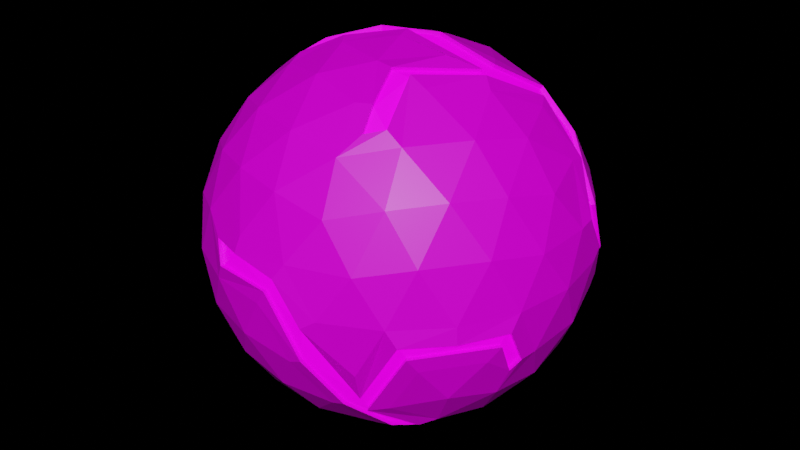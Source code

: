 # Source: galaxy.blend  (saved by Blender 2.82.7; exported with 4.5.12 LTS)
import bpy
from mathutils import Matrix  # noqa: F401  (used for matrix-valued properties, if any)

bpy.ops.wm.read_factory_settings(use_empty=True)
scene = bpy.context.scene
scene.name = 'Scene'

# ---- collections
col_collection = bpy.data.collections.new('Collection'); scene.collection.children.link(col_collection)

# ---- images (referenced by path relative to the original .blend; pixels are not part of the script)
import os
ASSET_DIR = os.environ.get("B2B_ASSET_DIR", "")  # directory of the original .blend (textures are referenced by path, not embedded)
HERE = os.path.dirname(os.path.abspath(__file__))  # packed textures are extracted next to this script under _unpacked/

def load_image(name, relpath, width, height, colorspace="sRGB"):
    """Load a texture the original file referenced (path relative to the .blend, or extracted next to this script)."""
    p = next((c for c in (os.path.join(HERE, relpath), os.path.join(ASSET_DIR, relpath)) if relpath and os.path.exists(c)), "")
    if p:
        img = bpy.data.images.load(p, check_existing=True)
        img.name = name
    else:  # same state as the original file: an image datablock whose file is absent (Cycles renders it pink)
        img = bpy.data.images.new(name, width, height)
        img.source = "FILE"
        img.filepath = "//" + (relpath or name)
    img.colorspace_settings.name = colorspace
    return img
img_imphenziapalette01_png = load_image('ImphenziaPalette01.png', 'textures/ImphenziaPalette01.png', 1024, 1024, 'sRGB')

# ---- materials (node trees are filled in below, after node groups)
mat_material = bpy.data.materials.new('Material')
mat_material.alpha_threshold = 0.0
mat_material.use_transparent_shadow = False
mat_material.line_color = (0.0, 0.0, 0.0, 1.0)
mat_materialglow = bpy.data.materials.new('MaterialGlow')
mat_materialglow.alpha_threshold = 0.0
mat_materialglow.use_transparent_shadow = False
mat_materialglow.line_color = (0.0, 0.0, 0.0, 1.0)

# ---- material node trees
mat_material.use_nodes = True; mat_material.node_tree.nodes.clear()
_N = mat_material.node_tree.nodes; _L = mat_material.node_tree.links
n0 = _N.new('ShaderNodeOutputMaterial'); n0.name = 'Material Output'; n0.location = (300, 300)
n1 = _N.new('ShaderNodeTexImage'); n1.name = 'Image Texture'; n1.location = (-287, 40)
n1.image = img_imphenziapalette01_png
n1.interpolation = 'Closest'
n2 = _N.new('ShaderNodeBsdfPrincipled'); n2.name = 'Principled BSDF'; n2.location = (10, 300)
n2.distribution = 'GGX'
n2.subsurface_method = 'BURLEY'
n2.inputs[2].default_value = 0.4
n2.inputs[3].default_value = 1.45
n2.inputs[27].default_value = (0.0, 0.0, 0.0, 1.0)
n2.inputs[28].default_value = 1.0
_L.new(n2.outputs[0], n0.inputs[0])
_L.new(n1.outputs[0], n2.inputs[0])
n0.is_active_output = True
mat_materialglow.use_nodes = True; mat_materialglow.node_tree.nodes.clear()
_N = mat_materialglow.node_tree.nodes; _L = mat_materialglow.node_tree.links
n0 = _N.new('ShaderNodeOutputMaterial'); n0.name = 'Material Output'; n0.location = (300, 300)
n1 = _N.new('ShaderNodeTexImage'); n1.name = 'Image Texture'; n1.location = (-287, 40)
n1.image = img_imphenziapalette01_png
n1.interpolation = 'Closest'
n2 = _N.new('ShaderNodeBsdfPrincipled'); n2.name = 'Principled BSDF'; n2.location = (10, 300)
n2.distribution = 'GGX'
n2.subsurface_method = 'BURLEY'
n2.inputs[2].default_value = 0.4
n2.inputs[3].default_value = 1.45
n2.inputs[28].default_value = 1.0
_L.new(n2.outputs[0], n0.inputs[0])
_L.new(n1.outputs[0], n2.inputs[0])
_L.new(n1.outputs[0], n2.inputs[27])
n0.is_active_output = True

# ---- world
world_world = bpy.data.worlds.new('World'); scene.world = world_world
world_world.use_nodes = True; world_world.node_tree.nodes.clear()
_N = world_world.node_tree.nodes; _L = world_world.node_tree.links
n0 = _N.new('ShaderNodeOutputWorld'); n0.name = 'World Output'; n0.location = (300, 300)
n1 = _N.new('ShaderNodeBackground'); n1.name = 'Background'; n1.location = (10, 300)
n1.inputs[0].default_value = (0.0, 0.0, 0.0, 1.0)
_L.new(n1.outputs[0], n0.inputs[0])
n0.is_active_output = True
world_world.color = (0.05088, 0.05088, 0.05088)
world_world.use_sun_shadow = False
world_world.sun_shadow_jitter_overblur = 0.0

# ---- meshes
me_icosphere = bpy.data.meshes.new('Icosphere')
me_icosphere.from_pydata([(-0.07218, 0.05244, -1.007), (0.7236, -0.5257, -0.4472), (-0.2764, -0.8506, -0.4472), (-0.8944, 0.0, -0.4472), (-0.2764, 0.8506, -0.4472), (0.7236, 0.5911, -0.385), (0.2764, -0.8506, 0.4472), (-0.7236, -0.5257, 0.4472), (-0.7236, 0.5257, 0.4472), (0.2764, 0.8506, 0.4472), (0.8944, 0.0, 0.4472), (-0.02757, 0.08485, 1.007), (-0.201, -0.3427, -0.9194), (0.4748, -0.4504, -0.7583), (0.2629, -0.809, -0.5257), (0.8506, 0.0, -0.5257), (0.4253, 0.309, -0.8507), (-0.5257, 0.0, -0.8507), (-0.7325, -0.3427, -0.591), (-0.1625, 0.5, -0.8507), (-0.7475, 0.5431, -0.3802), (0.2629, 0.809, -0.5257), (0.9426, -0.3621, -0.08595), (0.9359, 0.3804, 0.04486), (0.0, -1.0, 0.0), (0.5878, -0.809, 0.0), (-0.9802, -0.1733, 0.08533), (-0.5878, -0.809, 0.0), (-0.5878, 0.809, 0.0), (-0.9256, 0.4039, -0.004335), (0.5878, 0.809, 0.0), (0.0002102, 1.009, 0.08547), (0.6882, -0.5, 0.5257), (-0.2629, -0.809, 0.5257), (-0.9, 0.04788, 0.4555), (-0.3237, 0.8412, 0.4555), (0.7183, 0.4319, 0.5686), (0.2448, -0.4775, 0.8572), (0.4686, 0.04475, 0.8968), (-0.4449, -0.2173, 0.8801), (-0.4253, 0.309, 0.8507), (0.1625, 0.5, 0.8507), (-0.1662, -0.2355, -0.9693), (0.5266, -0.4888, -0.7124), (-0.007027, -0.8627, -0.5057), (0.8951, -0.2892, -0.3423), (0.5729, 0.3108, -0.7604), (-0.2733, 0.0, -0.9619), (-0.7751, -0.2761, -0.5888), (-0.08444, 0.2599, -0.9619), (-0.5014, 0.702, -0.5057), (0.657, 0.6407, -0.4018), (0.9205, -0.3964, -0.1497), (0.9482, 0.2565, 0.2427), (-0.1437, -0.9619, -0.2325), (0.4492, -0.8627, 0.2325), (-0.9593, -0.1606, -0.2325), (-0.6816, -0.6938, 0.2325), (-0.4492, 0.8627, -0.2325), (-0.8705, 0.4339, 0.2325), (0.6816, 0.6938, -0.2325), (0.09808, 0.9938, 0.1587), (0.5014, -0.702, 0.5057), (-0.5128, -0.6938, 0.5057), (-0.8693, 0.2753, 0.437), (0.007027, 0.8627, 0.5057), (0.8191, 0.3441, 0.4866), (0.2808, -0.5882, 0.7604), (0.4204, 0.08096, 0.9052), (-0.5972, -0.4339, 0.6746), (-0.5972, 0.4339, 0.6746), (0.2281, 0.702, 0.6746), (-0.2281, -0.702, -0.6746), (0.2211, -0.1606, -0.9619), (0.5128, -0.6938, -0.5057), (0.8183, 0.2733, -0.5057), (0.2211, 0.1606, -0.9619), (-0.7382, 0.0, -0.6746), (-0.5014, -0.702, -0.5057), (-0.2281, 0.702, -0.6746), (-0.8226, 0.2599, -0.5057), (-0.007027, 0.8627, -0.5057), (0.9593, -0.1606, 0.2325), (0.8547, 0.5062, -0.1894), (0.1437, -0.9619, 0.2325), (0.6816, -0.6938, -0.2325), (-0.8705, -0.4339, 0.2325), (-0.4492, -0.8627, -0.2325), (-0.7087, 0.6511, 0.3085), (-0.9593, 0.1606, -0.2325), (0.4492, 0.8627, 0.2325), (-0.1437, 0.9619, -0.2325), (0.8226, -0.2599, 0.5057), (0.007027, -0.8627, 0.5057), (-0.8183, -0.2733, 0.5057), (-0.5305, 0.7417, 0.437), (0.5014, 0.702, 0.5057), (0.18, -0.2761, 0.9566), (0.7382, 0.0, 0.6746), (-0.2729, -0.09282, 0.9693), (-0.1878, 0.08629, 0.9918), (0.1012, 0.1802, 0.9918), (0.4195, 0.1814, 0.9004), (0.6382, 0.2629, 0.7236), (0.515, 0.4554, 0.7399), (-0.1382, 0.4253, 0.8944), (-0.05279, 0.6882, 0.7236), (-0.3618, 0.5878, 0.7236), (-0.4472, 0.0, 0.8944), (-0.6708, 0.1625, 0.7236), (-0.5338, -0.1619, 0.8287), (-0.1382, -0.4253, 0.8944), (-0.3618, -0.5878, 0.7236), (-0.05279, -0.6882, 0.7236), (0.2748, -0.2593, 0.9393), (0.364, -0.5254, 0.7826), (0.6382, -0.2629, 0.7236), (0.9125, 0.3415, 0.2754), (0.858, 0.5344, -0.04593), (0.6708, 0.6882, 0.2764), (-0.1957, 0.9705, 0.2025), (-0.2639, 0.9711, 0.08582), (-0.3995, 0.8527, 0.3643), (-0.9472, 0.1625, 0.2764), (-1.005, -0.04913, 0.08582), (-0.9783, -0.09114, 0.2404), (-0.3181, -0.9255, 0.1966), (-0.2639, -0.9711, 0.08582), (-0.1382, -0.9511, 0.2764), (0.6708, -0.6882, 0.2764), (0.8175, -0.594, -0.08555), (0.8618, -0.4253, 0.2764), (0.1494, 0.9867, 0.08554), (0.4472, 0.8506, -0.2764), (0.1382, 0.9511, -0.2764), (-0.809, 0.5878, 0.0), (-0.7443, 0.622, -0.2812), (-0.845, 0.5013, -0.2404), (-0.809, -0.5878, 0.0), (-0.8618, -0.4253, -0.2764), (-0.6708, -0.6882, -0.2764), (0.2429, -0.981, -0.04589), (0.2156, -0.9585, -0.2404), (0.4472, -0.8506, -0.2764), (1.0, 0.0, 0.0), (0.9376, -0.2592, -0.2783), (0.9472, 0.1625, -0.2764), (0.3618, 0.5878, -0.7236), (0.1584, 0.3414, -0.9392), (0.05279, 0.6882, -0.7236), (-0.4472, 0.5257, -0.7236), (-0.3618, 0.2629, -0.8944), (-0.6382, 0.2629, -0.7236), (-0.7068, -0.2207, -0.693), (-0.2758, -0.2561, -0.9392), (-0.4472, -0.5257, -0.7236), (0.6708, 0.1625, -0.7236), (0.6708, -0.1625, -0.7236), (0.4529, 0.1018, -0.8975), (0.05279, -0.6882, -0.7236), (0.1382, -0.4253, -0.8944), (0.4421, -0.594, -0.693), (-0.08444, -0.2599, -0.9619), (0.0, 0.0, -1.0), (0.5128, 0.6938, -0.5057), (0.7236, 0.5257, -0.4472), (-0.8183, 0.2733, 0.5057), (-0.7608, 0.5527, 0.3704), (0.2733, 0.0, 0.9619), (0.0, 0.0, 1.0), (0.8705, 0.4339, -0.2325), (0.9511, 0.309, 0.0), (-0.5128, 0.6938, 0.5057), (-0.2629, 0.809, 0.5257), (0.08444, -0.2599, 0.9619), (0.1625, -0.5, 0.8507), (-0.2211, -0.1606, 0.9619), (-0.4253, -0.309, 0.8507), (0.4472, 0.5257, 0.7236), (0.6882, 0.5, 0.5257), (0.3618, -0.2629, 0.8944), (0.5257, 0.0, 0.8507), (0.8618, 0.4253, 0.2764), (-0.1382, 0.9511, 0.2764), (-1.0, 0.0, 0.0), (-0.9511, -0.309, 0.0), (-0.9472, -0.1625, 0.2764), (-0.309, -0.9511, 0.0), (0.05209, -1.005, 0.08428), (0.809, -0.5878, 0.0), (0.9511, -0.309, 0.0), (0.309, 0.9511, 0.0), (0.0, 1.0, 0.0), (-0.6708, 0.6882, -0.2764), (-0.6882, 0.5, -0.5257), (-0.8618, 0.4253, -0.2764), (0.1382, -0.9511, -0.2764), (0.3418, -0.8163, -0.4925), (-0.6382, -0.2629, -0.7236), (-0.6882, -0.5, -0.5257), (-0.3618, -0.2629, -0.8944), (-0.1625, -0.5, -0.8507), (0.3618, -0.5878, -0.7236), (0.4253, -0.309, -0.8507), (0.5972, -0.4339, -0.6746), (0.4454, 0.219, -0.8816), (0.5972, 0.4339, -0.6746), (-0.5698, 0.08461, -0.8317), (-0.1549, 0.08205, -0.9864), (-0.8226, -0.2599, -0.5057), (0.9593, 0.1606, 0.2325), (-0.9511, 0.309, 0.0), (-0.7911, 0.5442, 0.2859), (-0.8506, 0.0, 0.5257), (0.2281, -0.702, 0.6746), (0.2172, 0.2619, -0.9505), (0.5926, 0.3448, 0.7424), (-0.6708, -0.1625, 0.7236), (-0.309, 0.9511, 0.0), (0.6357, -0.7845, -0.08595), (0.4275, -0.7988, -0.4325), (0.9472, -0.1625, -0.2764), (0.1382, 0.4253, -0.8944), (0.4297, -0.753, -0.5247), (0.4472, 0.0, -0.8944), (0.6033, 0.2111, -0.7826), (-0.694, -0.04077, -0.7368), (-0.6122, 0.1838, -0.7826), (-0.3739, 0.1826, -0.9223), (0.6614, -0.753, -0.1497), (0.309, -0.9511, 0.0), (0.09808, -0.9938, 0.1587), (-0.8716, 0.5098, 0.003721), (-0.6816, 0.6938, 0.2325), (0.1437, 0.9619, 0.2325), (-0.1497, -0.981, 0.1968), (-0.4472, -0.8506, 0.2764), (-0.9345, 0.1165, 0.3643), (-0.4472, 0.8506, 0.2764), (0.809, 0.5878, 0.0), (0.8226, 0.2599, 0.5057), (0.4472, -0.5257, 0.7236), (-0.4098, -0.07199, 0.9223), (-0.2211, 0.1606, 0.9619), (0.08444, 0.2599, 0.9619), (0.3618, 0.2629, 0.8944), (0.7349, 0.6406, -0.2755), (0.8705, -0.4339, -0.2325), (0.8183, -0.2733, -0.5057), (-0.05792, 0.1783, -0.9931), (-0.1521, 0.08054, -0.9682), (-0.07085, 0.05148, -0.9882), (-0.05685, 0.175, -0.9748), (-0.7765, 0.5342, 0.2806), (-0.7468, 0.5426, 0.3636), (0.7214, 0.6288, -0.2705), (0.7103, 0.5803, -0.378), (0.4218, -0.7391, -0.515), (0.3355, -0.8013, -0.4834), (0.2132, 0.2571, -0.933), (0.4372, 0.215, -0.8654), (-0.6813, -0.04002, -0.7232), (-0.5593, 0.08306, -0.8164), (0.09627, -0.9755, 0.1558), (0.05113, -0.9865, 0.08273), (0.6493, -0.7391, -0.1469), (0.624, -0.7701, -0.08437), (0.5817, 0.3385, 0.7288), (0.7051, 0.4239, 0.5582), (-0.4023, -0.07066, 0.9054), (-0.4367, -0.2133, 0.8639), (-0.9173, 0.1143, 0.3576), (-0.8835, 0.047, 0.4471), (-0.1469, -0.963, 0.1932), (-0.8555, 0.5004, 0.003653), (-0.9085, 0.3964, -0.004255), (0.4196, -0.7841, -0.4245), (-0.367, 0.1793, -0.9054), (-0.6009, 0.1805, -0.7682), (0.5922, 0.2072, -0.7682), (0.9252, -0.3555, -0.08437), (0.9036, -0.3891, -0.1469), (0.0002063, 0.9906, 0.0839), (0.09627, 0.9755, 0.1558), (0.804, 0.3378, 0.4777), (0.46, 0.04393, 0.8803), (0.4127, 0.07947, 0.8885), (-0.6957, 0.6391, 0.3028), (-0.02706, 0.08329, 0.9882), (-0.1844, 0.08471, 0.9735), (0.09938, 0.1769, 0.9735), (0.4118, 0.178, 0.8838), (0.2403, -0.4687, 0.8414), (0.2697, -0.2546, 0.922), (0.3573, -0.5157, 0.7682), (0.9187, 0.3734, 0.04403), (0.8957, 0.3352, 0.2703), (0.8422, 0.5246, -0.04509), (-0.1921, 0.9527, 0.1988), (-0.3177, 0.8257, 0.4471), (-0.3922, 0.8371, 0.3576), (0.2385, -0.963, -0.04505), (0.4445, 0.09992, -0.881), (0.434, -0.583, -0.6802), (0.5169, -0.4798, -0.6993), (-0.6938, -0.2166, -0.6802), (-0.7609, -0.271, -0.578), (0.2117, -0.9409, -0.236), (-0.8295, 0.4921, -0.236), (-0.7307, 0.6106, -0.2761), (-0.259, -0.9533, 0.08425), (-0.9603, -0.08946, 0.236), (-0.9866, -0.04823, 0.08425), (-0.8534, 0.2703, 0.429), (-0.5208, 0.7281, 0.429), (-0.259, 0.9533, 0.08425), (0.9307, 0.2518, 0.2383), (0.1767, -0.271, 0.939), (-0.2679, -0.09111, 0.9514), (0.5055, 0.447, 0.7263), (0.8389, 0.4969, -0.1859), (0.8025, -0.5831, -0.08398), (0.9203, -0.2544, -0.2732), (0.1555, 0.3351, -0.9219), (-0.1632, -0.2312, -0.9514), (-0.2707, -0.2514, -0.9219), (0.6449, 0.6289, -0.3944), (-0.9622, -0.1701, 0.08376), (0.1466, 0.9686, 0.08397), (-0.7337, 0.5331, -0.3732), (-0.719, -0.3364, -0.5801), (-0.1973, -0.3364, -0.9025), (0.466, -0.4421, -0.7443), (0.5624, 0.3051, -0.7465), (0.2757, -0.5774, 0.7465), (-0.524, -0.1589, 0.8134), (-0.3123, -0.9084, 0.193), (0.8786, -0.2839, -0.336)], [], [(163, 73, 162), (1, 204, 248), (29, 212, 253, 275), (223, 229, 265, 257), (229, 52, 281, 265), (1, 248, 247), (2, 44, 54), (3, 209, 56), (4, 50, 58), (64, 167, 254, 313), (1, 247, 85), (2, 54, 87), (3, 56, 89), (4, 58, 91), (53, 23, 295, 316), (6, 62, 214), (7, 63, 69), (8, 166, 70), (9, 65, 71), (10, 240, 98), (227, 228, 277, 278), (246, 118, 297, 255), (179, 96, 178), (41, 105, 244), (41, 106, 105), (173, 172, 107), (40, 108, 243), (40, 109, 108), (213, 94, 217), (177, 111, 176), (177, 112, 111), (33, 93, 113), (5, 51, 326, 256), (18, 48, 306, 330), (32, 92, 116), (226, 227, 278, 261), (67, 115, 294, 334), (30, 90, 119), (0, 42, 324, 251), (208, 207, 262, 250), (28, 233, 238), (211, 123, 59), (211, 184, 123), (185, 86, 186), (27, 236, 57), (27, 187, 236), (48, 226, 261, 306), (25, 129, 55), (25, 189, 129), (190, 82, 131), (30, 191, 90), (30, 133, 191), (21, 81, 134), (28, 135, 233), (28, 193, 135), (194, 80, 195), (185, 138, 86), (185, 139, 138), (199, 78, 140), (216, 66, 284, 267), (205, 46, 333, 260), (46, 225, 279, 333), (190, 144, 82), (190, 221, 144), (15, 75, 146), (16, 147, 206), (16, 222, 147), (19, 79, 149), (19, 150, 79), (19, 151, 150), (102, 101, 290, 291), (13, 43, 304, 332), (17, 200, 198), (201, 72, 155), (15, 156, 75), (15, 157, 156), (203, 73, 224), (201, 159, 72), (201, 160, 159), (225, 158, 302, 279), (104, 102, 291, 319), (42, 12, 331, 324), (204, 1, 74), (159, 202, 14), (159, 160, 202), (160, 203, 202), (72, 44, 2), (72, 159, 44), (159, 14, 44), (158, 215, 259, 302), (224, 73, 76), (73, 163, 76), (101, 100, 289, 290), (156, 157, 224), (157, 203, 224), (75, 206, 165), (75, 156, 206), (161, 13, 332, 303), (155, 78, 199), (155, 72, 78), (72, 2, 78), (198, 155, 199), (198, 200, 155), (200, 201, 155), (77, 209, 3), (43, 223, 257, 304), (100, 242, 269, 289), (152, 80, 194), (152, 77, 80), (77, 3, 80), (150, 152, 194), (150, 151, 152), (12, 154, 325, 331), (79, 50, 4), (79, 150, 50), (150, 194, 50), (149, 81, 21), (149, 79, 81), (79, 4, 81), (147, 149, 21), (147, 222, 149), (222, 19, 149), (206, 164, 165), (206, 147, 164), (147, 21, 164), (146, 170, 171), (146, 75, 170), (75, 165, 170), (144, 146, 171), (144, 221, 146), (221, 15, 146), (82, 210, 10), (82, 144, 210), (144, 171, 210), (197, 161, 303, 258), (242, 110, 335, 269), (74, 1, 85), (230, 143, 25), (153, 18, 330, 305), (207, 153, 305, 262), (84, 55, 6), (84, 230, 55), (230, 25, 55), (140, 87, 27), (140, 78, 87), (78, 2, 87), (138, 140, 27), (138, 139, 140), (139, 199, 140), (86, 57, 7), (86, 138, 57), (138, 27, 57), (195, 89, 211), (195, 80, 89), (80, 3, 89), (68, 97, 317, 286), (142, 197, 258, 307), (148, 205, 260, 323), (115, 114, 293, 294), (20, 137, 308, 329), (145, 22, 280, 322), (134, 91, 192), (134, 81, 91), (81, 4, 91), (191, 134, 192), (191, 133, 134), (133, 21, 134), (90, 234, 9), (90, 191, 234), (66, 53, 316, 284), (131, 92, 32), (131, 82, 92), (82, 10, 92), (129, 131, 32), (129, 189, 131), (189, 190, 131), (55, 62, 6), (55, 129, 62), (129, 32, 62), (128, 93, 33), (128, 84, 93), (84, 6, 93), (236, 128, 33), (136, 20, 329, 309), (219, 220, 276, 266), (57, 63, 7), (57, 236, 63), (236, 33, 63), (186, 94, 213), (186, 86, 94), (86, 7, 94), (118, 117, 296, 297), (132, 31, 282, 328), (188, 142, 307, 264), (120, 61, 283, 298), (22, 130, 321, 280), (137, 29, 275, 308), (121, 122, 300, 315), (127, 188, 264, 310), (130, 219, 266, 321), (122, 88, 287, 300), (26, 125, 311, 327), (218, 28, 238), (234, 65, 9), (234, 183, 65), (183, 173, 65), (119, 96, 179), (119, 90, 96), (90, 9, 96), (182, 119, 179), (182, 239, 119), (239, 30, 119), (210, 240, 10), (125, 34, 272, 311), (212, 237, 271, 253), (116, 98, 181), (116, 92, 98), (92, 10, 98), (180, 116, 181), (180, 241, 116), (241, 32, 116), (174, 168, 169), (124, 26, 327, 312), (31, 121, 315, 282), (113, 214, 175), (113, 93, 214), (93, 6, 214), (111, 113, 175), (111, 112, 113), (112, 33, 113), (176, 174, 169), (176, 111, 174), (111, 175, 174), (217, 69, 177), (217, 94, 69), (94, 7, 69), (237, 124, 312, 271), (108, 109, 217), (109, 213, 217), (35, 120, 298, 299), (110, 39, 270, 335), (126, 127, 310, 336), (107, 70, 40), (107, 172, 70), (172, 8, 70), (105, 107, 40), (105, 106, 107), (106, 173, 107), (117, 36, 268, 296), (244, 105, 243), (105, 40, 243), (178, 71, 41), (178, 96, 71), (96, 9, 71), (245, 178, 41), (38, 216, 267, 285), (235, 126, 336, 273), (114, 38, 285, 293), (99, 11, 288, 318), (245, 41, 244), (98, 103, 181), (98, 240, 103), (231, 235, 273, 263), (71, 106, 41), (71, 65, 106), (65, 173, 106), (70, 109, 40), (70, 166, 109), (166, 213, 109), (69, 112, 177), (69, 63, 112), (63, 33, 112), (154, 208, 250, 325), (214, 62, 241), (62, 32, 241), (36, 104, 319, 268), (167, 95, 314, 254), (60, 30, 239), (91, 218, 192), (91, 58, 218), (58, 28, 218), (89, 184, 211), (89, 56, 184), (56, 185, 184), (87, 187, 27), (87, 54, 187), (54, 24, 187), (61, 132, 328, 283), (228, 249, 252, 277), (39, 99, 318, 270), (60, 133, 30), (60, 164, 133), (164, 21, 133), (58, 193, 28), (58, 50, 193), (50, 194, 193), (56, 139, 185), (56, 209, 139), (209, 199, 139), (54, 196, 24), (54, 44, 196), (44, 14, 196), (83, 5, 256, 320), (88, 232, 274, 287), (248, 15, 221), (249, 148, 323, 252), (97, 37, 292, 317), (49, 19, 222), (49, 151, 19), (215, 0, 251, 259), (232, 136, 309, 274), (47, 200, 17), (45, 145, 322, 337), (95, 35, 299, 314), (248, 157, 15), (248, 204, 157), (204, 203, 157), (162, 160, 201), (162, 73, 160), (73, 203, 160), (42, 0, 163, 162), (51, 5, 165, 164), (167, 64, 166, 8), (68, 11, 169, 168), (83, 23, 171, 170), (35, 95, 172, 173), (37, 97, 174, 175), (99, 39, 177, 176), (104, 36, 179, 178), (38, 114, 180, 181), (36, 117, 182, 179), (120, 35, 173, 183), (26, 124, 184, 185), (125, 26, 185, 186), (188, 127, 187, 24), (130, 22, 190, 189), (31, 132, 191, 192), (20, 136, 193, 194), (137, 20, 194, 195), (197, 142, 196, 14), (18, 153, 198, 199), (154, 12, 201, 200), (13, 161, 202, 203), (12, 42, 162, 201), (43, 13, 203, 204), (46, 205, 16, 206), (207, 208, 47, 17), (48, 18, 199, 209), (23, 53, 210, 171), (212, 29, 211, 59), (64, 34, 213, 166), (67, 37, 175, 214), (0, 215, 76, 163), (5, 83, 170, 165), (95, 167, 8, 172), (11, 99, 176, 169), (216, 38, 181, 103), (39, 110, 217, 177), (121, 31, 192, 218), (34, 125, 186, 213), (219, 130, 189, 25), (29, 137, 195, 211), (142, 188, 24, 196), (220, 219, 25, 143), (22, 145, 221, 190), (205, 148, 222, 16), (153, 207, 17, 198), (161, 197, 14, 202), (223, 43, 204, 74), (215, 158, 224, 76), (158, 225, 156, 224), (225, 46, 206, 156), (226, 48, 209, 77), (227, 226, 77, 152), (228, 227, 152, 151), (229, 223, 74, 85), (141, 220, 143, 230), (231, 141, 230, 84), (136, 232, 135, 193), (232, 88, 233, 135), (132, 61, 234, 191), (235, 231, 84, 128), (126, 235, 128, 236), (127, 126, 236, 187), (124, 237, 123, 184), (237, 212, 59, 123), (88, 122, 238, 233), (122, 121, 218, 238), (61, 120, 183, 234), (117, 118, 239, 182), (53, 66, 240, 210), (114, 115, 241, 180), (97, 68, 168, 174), (110, 242, 108, 217), (242, 100, 243, 108), (100, 101, 244, 243), (102, 104, 178, 245), (101, 102, 245, 244), (66, 216, 103, 240), (115, 67, 214, 241), (118, 246, 60, 239), (52, 229, 85, 247), (246, 51, 164, 60), (45, 52, 247, 248), (145, 45, 248, 221), (148, 249, 49, 222), (249, 228, 151, 49), (208, 154, 200, 47), (251, 324, 250), (251, 250, 252), (251, 252, 259), (256, 326, 255), (256, 255, 320), (285, 291, 286), (285, 267, 291), (292, 293, 317), (292, 294, 293), (295, 296, 316), (295, 297, 296), (282, 298, 283), (282, 315, 298), (264, 263, 273), (264, 301, 263), (264, 307, 301), (258, 257, 276), (262, 261, 278), (262, 305, 261), (332, 304, 303), (303, 257, 258), (303, 304, 257), (302, 259, 260), (279, 302, 260), (279, 260, 333), (261, 305, 306), (305, 330, 306), (277, 262, 278), (276, 265, 266), (276, 257, 265), (301, 307, 276), (307, 258, 276), (274, 308, 275), (274, 309, 308), (309, 329, 308), (287, 253, 254), (287, 274, 253), (274, 275, 253), (328, 282, 283), (336, 310, 273), (310, 264, 273), (271, 311, 272), (271, 312, 311), (312, 327, 311), (253, 313, 254), (253, 271, 313), (271, 272, 313), (300, 314, 299), (300, 287, 314), (287, 254, 314), (298, 300, 299), (298, 315, 300), (316, 296, 284), (296, 268, 284), (317, 293, 286), (293, 285, 286), (269, 335, 270), (289, 318, 288), (289, 269, 318), (269, 270, 318), (290, 289, 288), (291, 267, 319), (267, 268, 319), (286, 290, 288), (286, 291, 290), (284, 268, 267), (334, 294, 292), (320, 297, 295), (320, 255, 297), (265, 321, 266), (265, 281, 321), (281, 280, 321), (281, 322, 280), (281, 337, 322), (259, 323, 260), (259, 252, 323), (252, 250, 277), (250, 262, 277), (250, 324, 325), (324, 331, 325), (11, 68, 286, 288), (51, 246, 255, 326), (220, 141, 301, 276), (34, 64, 313, 272), (23, 83, 320, 295), (52, 45, 337, 281), (141, 231, 263, 301), (37, 67, 334, 292)])
me_icosphere.polygons.foreach_set('material_index', [0, 0, 0, 0, 0, 0, 0, 0, 0, 0, 0, 0, 0, 0, 0, 0, 0, 0, 0, 0, 0, 0, 0, 0, 0, 0, 0, 0, 0, 0, 0, 0, 0, 0, 0, 0, 0, 0, 0, 0, 0, 0, 0, 0, 0, 0, 0, 0, 0, 0, 0, 0, 0, 0, 0, 0, 0, 0, 0, 0, 0, 0, 0, 0, 0, 0, 0, 0, 0, 0, 0, 0, 0, 0, 0, 0, 0, 0, 0, 0, 0, 0, 0, 0, 0, 0, 0, 0, 0, 0, 0, 0, 0, 0, 0, 0, 0, 0, 0, 0, 0, 0, 0, 0, 0, 0, 0, 0, 0, 0, 0, 0, 0, 0, 0, 0, 0, 0, 0, 0, 0, 0, 0, 0, 0, 0, 0, 0, 0, 0, 0, 0, 0, 0, 0, 0, 0, 0, 0, 0, 0, 0, 0, 0, 0, 0, 0, 0, 0, 0, 0, 0, 0, 0, 0, 0, 0, 0, 0, 0, 0, 0, 0, 0, 0, 0, 0, 0, 0, 0, 0, 0, 0, 0, 0, 0, 0, 0, 0, 0, 0, 0, 0, 0, 0, 0, 0, 0, 0, 0, 0, 0, 0, 0, 0, 0, 0, 0, 0, 0, 0, 0, 0, 0, 0, 0, 0, 0, 0, 0, 0, 0, 0, 0, 0, 0, 0, 0, 0, 0, 0, 0, 0, 0, 0, 0, 0, 0, 0, 0, 0, 0, 0, 0, 0, 0, 0, 0, 0, 0, 0, 0, 0, 0, 0, 0, 0, 0, 0, 0, 0, 0, 0, 0, 0, 0, 0, 0, 0, 0, 0, 0, 0, 0, 0, 0, 0, 0, 0, 0, 0, 0, 0, 0, 0, 0, 0, 0, 0, 0, 0, 0, 0, 0, 0, 0, 0, 0, 0, 0, 0, 0, 0, 0, 0, 0, 0, 0, 0, 0, 0, 0, 0, 0, 0, 0, 0, 0, 0, 0, 0, 0, 0, 0, 0, 0, 0, 0, 0, 0, 0, 0, 0, 0, 0, 0, 0, 0, 0, 0, 0, 0, 0, 0, 0, 0, 0, 0, 0, 0, 0, 0, 0, 0, 0, 0, 0, 0, 0, 0, 0, 0, 0, 0, 0, 0, 0, 0, 0, 0, 0, 0, 0, 0, 0, 0, 0, 0, 0, 0, 0, 0, 0, 0, 0, 0, 0, 0, 0, 0, 0, 0, 0, 0, 0, 0, 0, 0, 0, 0, 0, 0, 0, 0, 0, 0, 0, 0, 0, 0, 0, 0, 0, 0, 0, 0, 0, 0, 1, 1, 1, 1, 1, 1, 1, 1, 1, 1, 1, 1, 1, 1, 1, 1, 1, 1, 1, 1, 1, 1, 1, 1, 1, 1, 1, 1, 1, 1, 1, 1, 1, 1, 1, 1, 1, 1, 1, 1, 1, 1, 1, 1, 1, 1, 1, 1, 1, 1, 1, 1, 1, 1, 1, 1, 1, 1, 1, 1, 1, 1, 1, 1, 1, 1, 1, 1, 1, 1, 1, 1, 1, 1, 1, 1, 1, 1, 1, 1, 0, 0, 0, 0, 0, 0, 0, 0])
_uv = me_icosphere.uv_layers.new(name='UVMap')
_uv.uv.foreach_set('vector', [0.5566, 0.9547, 0.5566, 0.9547, 0.5566, 0.9547, 0.5566, 0.9547, 0.5566, 0.9547, 0.5566, 0.9547, 0.5566, 0.9547, 0.5566, 0.9547, 0.5566, 0.9547, 0.5566, 0.9547, 0.5566, 0.9547, 0.5566, 0.9547, 0.5566, 0.9547, 0.5566, 0.9547, 0.5566, 0.9547, 0.5566, 0.9547, 0.5566, 0.9547, 0.5566, 0.9547, 0.5566, 0.9547, 0.5566, 0.9547, 0.5566, 0.9547, 0.5566, 0.9547, 0.5566, 0.9547, 0.5566, 0.9547, 0.5566, 0.9547, 0.5566, 0.9547, 0.5566, 0.9547, 0.5566, 0.9547, 0.5566, 0.9547, 0.5566, 0.9547, 0.5566, 0.9547, 0.5566, 0.9547, 0.5566, 0.9547, 0.5566, 0.9547, 0.5566, 0.9547, 0.5566, 0.9547, 0.5566, 0.9547, 0.5566, 0.9547, 0.5566, 0.9547, 0.5566, 0.9547, 0.5566, 0.9547, 0.5566, 0.9547, 0.5566, 0.9547, 0.5566, 0.9547, 0.5566, 0.9547, 0.5566, 0.9547, 0.5566, 0.9547, 0.5566, 0.9547, 0.5566, 0.9547, 0.5566, 0.9547, 0.5566, 0.9547, 0.5566, 0.9547, 0.5566, 0.9547, 0.5566, 0.9547, 0.5566, 0.9547, 0.5566, 0.9547, 0.5566, 0.9547, 0.5566, 0.9547, 0.5566, 0.9547, 0.5566, 0.9547, 0.5566, 0.9547, 0.5566, 0.9547, 0.5566, 0.9547, 0.5566, 0.9547, 0.5566, 0.9547, 0.5566, 0.9547, 0.5566, 0.9547, 0.5566, 0.9547, 0.5566, 0.9547, 0.5566, 0.9547, 0.5566, 0.9547, 0.5566, 0.9547, 0.5566, 0.9547, 0.5566, 0.9547, 0.5566, 0.9547, 0.5566, 0.9547, 0.5566, 0.9547, 0.5566, 0.9547, 0.5566, 0.9547, 0.5566, 0.9547, 0.5566, 0.9547, 0.5566, 0.9547, 0.5566, 0.9547, 0.5566, 0.9547, 0.5566, 0.9547, 0.5566, 0.9547, 0.5566, 0.9547, 0.5566, 0.9547, 0.5566, 0.9547, 0.5566, 0.9547, 0.5566, 0.9547, 0.5566, 0.9547, 0.5566, 0.9547, 0.5566, 0.9547, 0.5566, 0.9547, 0.5566, 0.9547, 0.5566, 0.9547, 0.5566, 0.9547, 0.5566, 0.9547, 0.5566, 0.9547, 0.5566, 0.9547, 0.5566, 0.9547, 0.5566, 0.9547, 0.5566, 0.9547, 0.5566, 0.9547, 0.5566, 0.9547, 0.5566, 0.9547, 0.5566, 0.9547, 0.5566, 0.9547, 0.5566, 0.9547, 0.5566, 0.9547, 0.5566, 0.9547, 0.5566, 0.9547, 0.5566, 0.9547, 0.5566, 0.9547, 0.5566, 0.9547, 0.5566, 0.9547, 0.5566, 0.9547, 0.5566, 0.9547, 0.5566, 0.9547, 0.5566, 0.9547, 0.5566, 0.9547, 0.5566, 0.9547, 0.5566, 0.9547, 0.5566, 0.9547, 0.5566, 0.9547, 0.5566, 0.9547, 0.5566, 0.9547, 0.5566, 0.9547, 0.5566, 0.9547, 0.5566, 0.9547, 0.5566, 0.9547, 0.5566, 0.9547, 0.5566, 0.9547, 0.5566, 0.9547, 0.5566, 0.9547, 0.5566, 0.9547, 0.5566, 0.9547, 0.5566, 0.9547, 0.5566, 0.9547, 0.5566, 0.9547, 0.5566, 0.9547, 0.5566, 0.9547, 0.5566, 0.9547, 0.5566, 0.9547, 0.5566, 0.9547, 0.5566, 0.9547, 0.5566, 0.9547, 0.5566, 0.9547, 0.5566, 0.9547, 0.5566, 0.9547, 0.5566, 0.9547, 0.5566, 0.9547, 0.5566, 0.9547, 0.5566, 0.9547, 0.5566, 0.9547, 0.5566, 0.9547, 0.5566, 0.9547, 0.5566, 0.9547, 0.5566, 0.9547, 0.5566, 0.9547, 0.5566, 0.9547, 0.5566, 0.9547, 0.5566, 0.9547, 0.5566, 0.9547, 0.5566, 0.9547, 0.5566, 0.9547, 0.5566, 0.9547, 0.5566, 0.9547, 0.5566, 0.9547, 0.5566, 0.9547, 0.5566, 0.9547, 0.5566, 0.9547, 0.5566, 0.9547, 0.5566, 0.9547, 0.5566, 0.9547, 0.5566, 0.9547, 0.5566, 0.9547, 0.5566, 0.9547, 0.5566, 0.9547, 0.5566, 0.9547, 0.5566, 0.9547, 0.5566, 0.9547, 0.5566, 0.9547, 0.5566, 0.9547, 0.5566, 0.9547, 0.5566, 0.9547, 0.5566, 0.9547, 0.5566, 0.9547, 0.5566, 0.9547, 0.5566, 0.9547, 0.5566, 0.9547, 0.5566, 0.9547, 0.5566, 0.9547, 0.5566, 0.9547, 0.5566, 0.9547, 0.5566, 0.9547, 0.5566, 0.9547, 0.5566, 0.9547, 0.5566, 0.9547, 0.5566, 0.9547, 0.5566, 0.9547, 0.5566, 0.9547, 0.5566, 0.9547, 0.5566, 0.9547, 0.5566, 0.9547, 0.5566, 0.9547, 0.5566, 0.9547, 0.5566, 0.9547, 0.5566, 0.9547, 0.5566, 0.9547, 0.5566, 0.9547, 0.5566, 0.9547, 0.5566, 0.9547, 0.5566, 0.9547, 0.5566, 0.9547, 0.5566, 0.9547, 0.5566, 0.9547, 0.5566, 0.9547, 0.5566, 0.9547, 0.5566, 0.9547, 0.5566, 0.9547, 0.5566, 0.9547, 0.5566, 0.9547, 0.5566, 0.9547, 0.5566, 0.9547, 0.5566, 0.9547, 0.5566, 0.9547, 0.5566, 0.9547, 0.5566, 0.9547, 0.5566, 0.9547, 0.5566, 0.9547, 0.5566, 0.9547, 0.5566, 0.9547, 0.5566, 0.9547, 0.5566, 0.9547, 0.5566, 0.9547, 0.5566, 0.9547, 0.5566, 0.9547, 0.5566, 0.9547, 0.5566, 0.9547, 0.5566, 0.9547, 0.5566, 0.9547, 0.5566, 0.9547, 0.5566, 0.9547, 0.5566, 0.9547, 0.5566, 0.9547, 0.5566, 0.9547, 0.5566, 0.9547, 0.5566, 0.9547, 0.5566, 0.9547, 0.5566, 0.9547, 0.5566, 0.9547, 0.5566, 0.9547, 0.5566, 0.9547, 0.5566, 0.9547, 0.5566, 0.9547, 0.5566, 0.9547, 0.5566, 0.9547, 0.5566, 0.9547, 0.5566, 0.9547, 0.5566, 0.9547, 0.5566, 0.9547, 0.5566, 0.9547, 0.5566, 0.9547, 0.5566, 0.9547, 0.5566, 0.9547, 0.5566, 0.9547, 0.5566, 0.9547, 0.5566, 0.9547, 0.5566, 0.9547, 0.5566, 0.9547, 0.5566, 0.9547, 0.5566, 0.9547, 0.5566, 0.9547, 0.5566, 0.9547, 0.5566, 0.9547, 0.5566, 0.9547, 0.5566, 0.9547, 0.5566, 0.9547, 0.5566, 0.9547, 0.5566, 0.9547, 0.5566, 0.9547, 0.5566, 0.9547, 0.5566, 0.9547, 0.5566, 0.9547, 0.5566, 0.9547, 0.5566, 0.9547, 0.5566, 0.9547, 0.5566, 0.9547, 0.5566, 0.9547, 0.5566, 0.9547, 0.5566, 0.9547, 0.5566, 0.9547, 0.5566, 0.9547, 0.5566, 0.9547, 0.5566, 0.9547, 0.5566, 0.9547, 0.5566, 0.9547, 0.5566, 0.9547, 0.5566, 0.9547, 0.5566, 0.9547, 0.5566, 0.9547, 0.5566, 0.9547, 0.5566, 0.9547, 0.5566, 0.9547, 0.5566, 0.9547, 0.5566, 0.9547, 0.5566, 0.9547, 0.5566, 0.9547, 0.5566, 0.9547, 0.5566, 0.9547, 0.5566, 0.9547, 0.5566, 0.9547, 0.5566, 0.9547, 0.5566, 0.9547, 0.5566, 0.9547, 0.5566, 0.9547, 0.5566, 0.9547, 0.5566, 0.9547, 0.5566, 0.9547, 0.5566, 0.9547, 0.5566, 0.9547, 0.5566, 0.9547, 0.5566, 0.9547, 0.5566, 0.9547, 0.5566, 0.9547, 0.5566, 0.9547, 0.5566, 0.9547, 0.5566, 0.9547, 0.5566, 0.9547, 0.5566, 0.9547, 0.5566, 0.9547, 0.5566, 0.9547, 0.5566, 0.9547, 0.5566, 0.9547, 0.5566, 0.9547, 0.5566, 0.9547, 0.5566, 0.9547, 0.5566, 0.9547, 0.5566, 0.9547, 0.5566, 0.9547, 0.5566, 0.9547, 0.5566, 0.9547, 0.5566, 0.9547, 0.5566, 0.9547, 0.5566, 0.9547, 0.5566, 0.9547, 0.5566, 0.9547, 0.5566, 0.9547, 0.5566, 0.9547, 0.5566, 0.9547, 0.5566, 0.9547, 0.5566, 0.9547, 0.5566, 0.9547, 0.5566, 0.9547, 0.5566, 0.9547, 0.5566, 0.9547, 0.5566, 0.9547, 0.5566, 0.9547, 0.5566, 0.9547, 0.5566, 0.9547, 0.5566, 0.9547, 0.5566, 0.9547, 0.5566, 0.9547, 0.5566, 0.9547, 0.5566, 0.9547, 0.5566, 0.9547, 0.5566, 0.9547, 0.5566, 0.9547, 0.5566, 0.9547, 0.5566, 0.9547, 0.5566, 0.9547, 0.5566, 0.9547, 0.5566, 0.9547, 0.5566, 0.9547, 0.5566, 0.9547, 0.5566, 0.9547, 0.5566, 0.9547, 0.5566, 0.9547, 0.5566, 0.9547, 0.5566, 0.9547, 0.5566, 0.9547, 0.5566, 0.9547, 0.5566, 0.9547, 0.5566, 0.9547, 0.5566, 0.9547, 0.5566, 0.9547, 0.5566, 0.9547, 0.5566, 0.9547, 0.5566, 0.9547, 0.5566, 0.9547, 0.5566, 0.9547, 0.5566, 0.9547, 0.5566, 0.9547, 0.5566, 0.9547, 0.5566, 0.9547, 0.5566, 0.9547, 0.5566, 0.9547, 0.5566, 0.9547, 0.5566, 0.9547, 0.5566, 0.9547, 0.5566, 0.9547, 0.5566, 0.9547, 0.5566, 0.9547, 0.5566, 0.9547, 0.5566, 0.9547, 0.5566, 0.9547, 0.5566, 0.9547, 0.5566, 0.9547, 0.5566, 0.9547, 0.5566, 0.9547, 0.5566, 0.9547, 0.5566, 0.9547, 0.5566, 0.9547, 0.5566, 0.9547, 0.5566, 0.9547, 0.5566, 0.9547, 0.5566, 0.9547, 0.5566, 0.9547, 0.5566, 0.9547, 0.5566, 0.9547, 0.5566, 0.9547, 0.5566, 0.9547, 0.5566, 0.9547, 0.5566, 0.9547, 0.5566, 0.9547, 0.5566, 0.9547, 0.5566, 0.9547, 0.5566, 0.9547, 0.5566, 0.9547, 0.5566, 0.9547, 0.5566, 0.9547, 0.5566, 0.9547, 0.5566, 0.9547, 0.5566, 0.9547, 0.5566, 0.9547, 0.5566, 0.9547, 0.5566, 0.9547, 0.5566, 0.9547, 0.5566, 0.9547, 0.5566, 0.9547, 0.5566, 0.9547, 0.5566, 0.9547, 0.5566, 0.9547, 0.5566, 0.9547, 0.5566, 0.9547, 0.5566, 0.9547, 0.5566, 0.9547, 0.5566, 0.9547, 0.5566, 0.9547, 0.5566, 0.9547, 0.5566, 0.9547, 0.5566, 0.9547, 0.5566, 0.9547, 0.5566, 0.9547, 0.5566, 0.9547, 0.5566, 0.9547, 0.5566, 0.9547, 0.5566, 0.9547, 0.5566, 0.9547, 0.5566, 0.9547, 0.5566, 0.9547, 0.5566, 0.9547, 0.5566, 0.9547, 0.5566, 0.9547, 0.5566, 0.9547, 0.5566, 0.9547, 0.5566, 0.9547, 0.5566, 0.9547, 0.5566, 0.9547, 0.5566, 0.9547, 0.5566, 0.9547, 0.5566, 0.9547, 0.5566, 0.9547, 0.5566, 0.9547, 0.5566, 0.9547, 0.5566, 0.9547, 0.5566, 0.9547, 0.5566, 0.9547, 0.5566, 0.9547, 0.5566, 0.9547, 0.5566, 0.9547, 0.5566, 0.9547, 0.5566, 0.9547, 0.5566, 0.9547, 0.5566, 0.9547, 0.5566, 0.9547, 0.5566, 0.9547, 0.5566, 0.9547, 0.5566, 0.9547, 0.5566, 0.9547, 0.5566, 0.9547, 0.5566, 0.9547, 0.5566, 0.9547, 0.5566, 0.9547, 0.5566, 0.9547, 0.5566, 0.9547, 0.5566, 0.9547, 0.5566, 0.9547, 0.5566, 0.9547, 0.5566, 0.9547, 0.5566, 0.9547, 0.5566, 0.9547, 0.5566, 0.9547, 0.5566, 0.9547, 0.5566, 0.9547, 0.5566, 0.9547, 0.5566, 0.9547, 0.5566, 0.9547, 0.5566, 0.9547, 0.5566, 0.9547, 0.5566, 0.9547, 0.5566, 0.9547, 0.5566, 0.9547, 0.5566, 0.9547, 0.5566, 0.9547, 0.5566, 0.9547, 0.5566, 0.9547, 0.5566, 0.9547, 0.5566, 0.9547, 0.5566, 0.9547, 0.5566, 0.9547, 0.5566, 0.9547, 0.5566, 0.9547, 0.5566, 0.9547, 0.5566, 0.9547, 0.5566, 0.9547, 0.5566, 0.9547, 0.5566, 0.9547, 0.5566, 0.9547, 0.5566, 0.9547, 0.5566, 0.9547, 0.5566, 0.9547, 0.5566, 0.9547, 0.5566, 0.9547, 0.5566, 0.9547, 0.5566, 0.9547, 0.5566, 0.9547, 0.5566, 0.9547, 0.5566, 0.9547, 0.5566, 0.9547, 0.5566, 0.9547, 0.5566, 0.9547, 0.5566, 0.9547, 0.5566, 0.9547, 0.5566, 0.9547, 0.5566, 0.9547, 0.5566, 0.9547, 0.5566, 0.9547, 0.5566, 0.9547, 0.5566, 0.9547, 0.5566, 0.9547, 0.5566, 0.9547, 0.5566, 0.9547, 0.5566, 0.9547, 0.5566, 0.9547, 0.5566, 0.9547, 0.5566, 0.9547, 0.5566, 0.9547, 0.5566, 0.9547, 0.5566, 0.9547, 0.5566, 0.9547, 0.5566, 0.9547, 0.5566, 0.9547, 0.5566, 0.9547, 0.5566, 0.9547, 0.5566, 0.9547, 0.5566, 0.9547, 0.5566, 0.9547, 0.5566, 0.9547, 0.5566, 0.9547, 0.5566, 0.9547, 0.5566, 0.9547, 0.5566, 0.9547, 0.5566, 0.9547, 0.5566, 0.9547, 0.5566, 0.9547, 0.5566, 0.9547, 0.5566, 0.9547, 0.5566, 0.9547, 0.5566, 0.9547, 0.5566, 0.9547, 0.5566, 0.9547, 0.5566, 0.9547, 0.5566, 0.9547, 0.5566, 0.9547, 0.5566, 0.9547, 0.5566, 0.9547, 0.5566, 0.9547, 0.5566, 0.9547, 0.5566, 0.9547, 0.5566, 0.9547, 0.5566, 0.9547, 0.5566, 0.9547, 0.5566, 0.9547, 0.5566, 0.9547, 0.5566, 0.9547, 0.5566, 0.9547, 0.5566, 0.9547, 0.5566, 0.9547, 0.5566, 0.9547, 0.5566, 0.9547, 0.5566, 0.9547, 0.5566, 0.9547, 0.5566, 0.9547, 0.5566, 0.9547, 0.5566, 0.9547, 0.5566, 0.9547, 0.5566, 0.9547, 0.5566, 0.9547, 0.5566, 0.9547, 0.5566, 0.9547, 0.5566, 0.9547, 0.5566, 0.9547, 0.5566, 0.9547, 0.5566, 0.9547, 0.5566, 0.9547, 0.5566, 0.9547, 0.5566, 0.9547, 0.5566, 0.9547, 0.5566, 0.9547, 0.5566, 0.9547, 0.5566, 0.9547, 0.5566, 0.9547, 0.5566, 0.9547, 0.5566, 0.9547, 0.5566, 0.9547, 0.5566, 0.9547, 0.5566, 0.9547, 0.5566, 0.9547, 0.5566, 0.9547, 0.5566, 0.9547, 0.5566, 0.9547, 0.5566, 0.9547, 0.5566, 0.9547, 0.5566, 0.9547, 0.5566, 0.9547, 0.5566, 0.9547, 0.5566, 0.9547, 0.5566, 0.9547, 0.5566, 0.9547, 0.5566, 0.9547, 0.5566, 0.9547, 0.5566, 0.9547, 0.5566, 0.9547, 0.5566, 0.9547, 0.5566, 0.9547, 0.5566, 0.9547, 0.5566, 0.9547, 0.5566, 0.9547, 0.5566, 0.9547, 0.5566, 0.9547, 0.5566, 0.9547, 0.5566, 0.9547, 0.5566, 0.9547, 0.5566, 0.9547, 0.5566, 0.9547, 0.5566, 0.9547, 0.5566, 0.9547, 0.5566, 0.9547, 0.5566, 0.9547, 0.5566, 0.9547, 0.5566, 0.9547, 0.5566, 0.9547, 0.5566, 0.9547, 0.5566, 0.9547, 0.5566, 0.9547, 0.5566, 0.9547, 0.5566, 0.9547, 0.5566, 0.9547, 0.5566, 0.9547, 0.5566, 0.9547, 0.5566, 0.9547, 0.5566, 0.9547, 0.5566, 0.9547, 0.5566, 0.9547, 0.5566, 0.9547, 0.5566, 0.9547, 0.5566, 0.9547, 0.5566, 0.9547, 0.5566, 0.9547, 0.5566, 0.9547, 0.5566, 0.9547, 0.5566, 0.9547, 0.5566, 0.9547, 0.5566, 0.9547, 0.5566, 0.9547, 0.5566, 0.9547, 0.5566, 0.9547, 0.5566, 0.9547, 0.5566, 0.9547, 0.5566, 0.9547, 0.5566, 0.9547, 0.5566, 0.9547, 0.5566, 0.9547, 0.5566, 0.9547, 0.5566, 0.9547, 0.5566, 0.9547, 0.5566, 0.9547, 0.5566, 0.9547, 0.5566, 0.9547, 0.5566, 0.9547, 0.5566, 0.9547, 0.5566, 0.9547, 0.5566, 0.9547, 0.5566, 0.9547, 0.5566, 0.9547, 0.5566, 0.9547, 0.5566, 0.9547, 0.5566, 0.9547, 0.5566, 0.9547, 0.5566, 0.9547, 0.5566, 0.9547, 0.5566, 0.9547, 0.5566, 0.9547, 0.5566, 0.9547, 0.5566, 0.9547, 0.5566, 0.9547, 0.5566, 0.9547, 0.5566, 0.9547, 0.5566, 0.9547, 0.5566, 0.9547, 0.5566, 0.9547, 0.5566, 0.9547, 0.5566, 0.9547, 0.5566, 0.9547, 0.5566, 0.9547, 0.5566, 0.9547, 0.5566, 0.9547, 0.5566, 0.9547, 0.5566, 0.9547, 0.5566, 0.9547, 0.5566, 0.9547, 0.5566, 0.9547, 0.5566, 0.9547, 0.5566, 0.9547, 0.5566, 0.9547, 0.5566, 0.9547, 0.5566, 0.9547, 0.5566, 0.9547, 0.5566, 0.9547, 0.5566, 0.9547, 0.5566, 0.9547, 0.5566, 0.9547, 0.5566, 0.9547, 0.5566, 0.9547, 0.5566, 0.9547, 0.5566, 0.9547, 0.5566, 0.9547, 0.5566, 0.9547, 0.5566, 0.9547, 0.5566, 0.9547, 0.5566, 0.9547, 0.5566, 0.9547, 0.5566, 0.9547, 0.5566, 0.9547, 0.5566, 0.9547, 0.5566, 0.9547, 0.5566, 0.9547, 0.5566, 0.9547, 0.5566, 0.9547, 0.5566, 0.9547, 0.5566, 0.9547, 0.5566, 0.9547, 0.5566, 0.9547, 0.5566, 0.9547, 0.5566, 0.9547, 0.5566, 0.9547, 0.5566, 0.9547, 0.5566, 0.9547, 0.5566, 0.9547, 0.5566, 0.9547, 0.5566, 0.9547, 0.5566, 0.9547, 0.5566, 0.9547, 0.5566, 0.9547, 0.5566, 0.9547, 0.5566, 0.9547, 0.5566, 0.9547, 0.5566, 0.9547, 0.5566, 0.9547, 0.5566, 0.9547, 0.5566, 0.9547, 0.5566, 0.9547, 0.5566, 0.9547, 0.5566, 0.9547, 0.5566, 0.9547, 0.5566, 0.9547, 0.5566, 0.9547, 0.5566, 0.9547, 0.5566, 0.9547, 0.5566, 0.9547, 0.5566, 0.9547, 0.5566, 0.9547, 0.5566, 0.9547, 0.5566, 0.9547, 0.5566, 0.9547, 0.5566, 0.9547, 0.5566, 0.9547, 0.5566, 0.9547, 0.5566, 0.9547, 0.5566, 0.9547, 0.5566, 0.9547, 0.5566, 0.9547, 0.5566, 0.9547, 0.5566, 0.9547, 0.5566, 0.9547, 0.5566, 0.9547, 0.5566, 0.9547, 0.5566, 0.9547, 0.5566, 0.9547, 0.5566, 0.9547, 0.5566, 0.9547, 0.5566, 0.9547, 0.5566, 0.9547, 0.5566, 0.9547, 0.5566, 0.9547, 0.5566, 0.9547, 0.5566, 0.9547, 0.5566, 0.9547, 0.5566, 0.9547, 0.5566, 0.9547, 0.5566, 0.9547, 0.5566, 0.9547, 0.5566, 0.9547, 0.5566, 0.9547, 0.5566, 0.9547, 0.5566, 0.9547, 0.5566, 0.9547, 0.5566, 0.9547, 0.5566, 0.9547, 0.5566, 0.9547, 0.5566, 0.9547, 0.5566, 0.9547, 0.5566, 0.9547, 0.5566, 0.9547, 0.5566, 0.9547, 0.5566, 0.9547, 0.5566, 0.9547, 0.5566, 0.9547, 0.5566, 0.9547, 0.5566, 0.9547, 0.5566, 0.9547, 0.5566, 0.9547, 0.5566, 0.9547, 0.5566, 0.9547, 0.5566, 0.9547, 0.5566, 0.9547, 0.5566, 0.9547, 0.5566, 0.9547, 0.5566, 0.9547, 0.5566, 0.9547, 0.5566, 0.9547, 0.5566, 0.9547, 0.5566, 0.9547, 0.5566, 0.9547, 0.5566, 0.9547, 0.5566, 0.9547, 0.5566, 0.9547, 0.5566, 0.9547, 0.5566, 0.9547, 0.5566, 0.9547, 0.5566, 0.9547, 0.5566, 0.9547, 0.5566, 0.9547, 0.5566, 0.9547, 0.5566, 0.9547, 0.5566, 0.9547, 0.5566, 0.9547, 0.5566, 0.9547, 0.5566, 0.9547, 0.5566, 0.9547, 0.5566, 0.9547, 0.5566, 0.9547, 0.5566, 0.9547, 0.5566, 0.9547, 0.5566, 0.9547, 0.5566, 0.9547, 0.5566, 0.9547, 0.5566, 0.9547, 0.5566, 0.9547, 0.5566, 0.9547, 0.5566, 0.9547, 0.5566, 0.9547, 0.5566, 0.9547, 0.5566, 0.9547, 0.5566, 0.9547, 0.5566, 0.9547, 0.5566, 0.9547, 0.5566, 0.9547, 0.5566, 0.9547, 0.5566, 0.9547, 0.5566, 0.9547, 0.5566, 0.9547, 0.5566, 0.9547, 0.5566, 0.9547, 0.5566, 0.9547, 0.5566, 0.9547, 0.5566, 0.9547, 0.5566, 0.9547, 0.5566, 0.9547, 0.5566, 0.9547, 0.5566, 0.9547, 0.5566, 0.9547, 0.5566, 0.9547, 0.5566, 0.9547, 0.5566, 0.9547, 0.5566, 0.9547, 0.5566, 0.9547, 0.5566, 0.9547, 0.5566, 0.9547, 0.5566, 0.9547, 0.5566, 0.9547, 0.5566, 0.9547, 0.5566, 0.9547, 0.5566, 0.9547, 0.5566, 0.9547, 0.5566, 0.9547, 0.5566, 0.9547, 0.5566, 0.9547, 0.5566, 0.9547, 0.5566, 0.9547, 0.5566, 0.9547, 0.5566, 0.9547, 0.5566, 0.9547, 0.5566, 0.9547, 0.5566, 0.9547, 0.5566, 0.9547, 0.5566, 0.9547, 0.5566, 0.9547, 0.5566, 0.9547, 0.5566, 0.9547, 0.5566, 0.9547, 0.5566, 0.9547, 0.5566, 0.9547, 0.5566, 0.9547, 0.5566, 0.9547, 0.5566, 0.9547, 0.5566, 0.9547, 0.5566, 0.9547, 0.5566, 0.9547, 0.5566, 0.9547, 0.5566, 0.9547, 0.5566, 0.9547, 0.5566, 0.9547, 0.5566, 0.9547, 0.5566, 0.9547, 0.5566, 0.9547, 0.5566, 0.9547, 0.5566, 0.9547, 0.5566, 0.9547, 0.5566, 0.9547, 0.5566, 0.9547, 0.5566, 0.9547, 0.5566, 0.9547, 0.5566, 0.9547, 0.5566, 0.9547, 0.5566, 0.9547, 0.5566, 0.9547, 0.5566, 0.9547, 0.5566, 0.9547, 0.5566, 0.9547, 0.5566, 0.9547, 0.5566, 0.9547, 0.5566, 0.9547, 0.5566, 0.9547, 0.5566, 0.9547, 0.5566, 0.9547, 0.5566, 0.9547, 0.5566, 0.9547, 0.5566, 0.9547, 0.5566, 0.9547, 0.5566, 0.9547, 0.5566, 0.9547, 0.5566, 0.9547, 0.5566, 0.9547, 0.5566, 0.9547, 0.5566, 0.9547, 0.5566, 0.9547, 0.5566, 0.9547, 0.5566, 0.9547, 0.5566, 0.9547, 0.5566, 0.9547, 0.5566, 0.9547, 0.5566, 0.9547, 0.5566, 0.9547, 0.5566, 0.9547, 0.5566, 0.9547, 0.5566, 0.9547, 0.5566, 0.9547, 0.5566, 0.9547, 0.5566, 0.9547, 0.5566, 0.9547, 0.5566, 0.9547, 0.5566, 0.9547, 0.5566, 0.9547, 0.5566, 0.9547, 0.5566, 0.9547, 0.5566, 0.9547, 0.5566, 0.9547, 0.5566, 0.9547, 0.5566, 0.9547, 0.5566, 0.9547, 0.5566, 0.9547, 0.5566, 0.9547, 0.5566, 0.9547, 0.5566, 0.9547, 0.5566, 0.9547, 0.5566, 0.9547, 0.5566, 0.9547, 0.5566, 0.9547, 0.5566, 0.9547, 0.5566, 0.9547, 0.5566, 0.9547, 0.5566, 0.9547, 0.5566, 0.9547, 0.5566, 0.9547, 0.5566, 0.9547, 0.5566, 0.9547, 0.5566, 0.9547, 0.5566, 0.9547, 0.5566, 0.9547, 0.5566, 0.9547, 0.5566, 0.9547, 0.5566, 0.9547, 0.5566, 0.9547, 0.5566, 0.9547, 0.5566, 0.9547, 0.5566, 0.9547, 0.5566, 0.9547, 0.5566, 0.9547, 0.5566, 0.9547, 0.5566, 0.9547, 0.5566, 0.9547, 0.5566, 0.9547, 0.5566, 0.9547, 0.5566, 0.9547, 0.5566, 0.9547, 0.5566, 0.9547, 0.5566, 0.9547, 0.5566, 0.9547, 0.5566, 0.9547, 0.5566, 0.9547, 0.5566, 0.9547, 0.5566, 0.9547, 0.5566, 0.9547, 0.5566, 0.9547, 0.5566, 0.9547, 0.5566, 0.9547, 0.5566, 0.9547, 0.5566, 0.9547, 0.5566, 0.9547, 0.5566, 0.9547, 0.5566, 0.9547, 0.5566, 0.9547, 0.5566, 0.9547, 0.5566, 0.9547, 0.5566, 0.9547, 0.5566, 0.9547, 0.5566, 0.9547, 0.5566, 0.9547, 0.5566, 0.9547, 0.5566, 0.9547, 0.5566, 0.9547, 0.5566, 0.9547, 0.5566, 0.9547, 0.5566, 0.9547, 0.5566, 0.9547, 0.5566, 0.9547, 0.5566, 0.9547, 0.5566, 0.9547, 0.5566, 0.9547, 0.5566, 0.9547, 0.5566, 0.9547, 0.5566, 0.9547, 0.5566, 0.9547, 0.5566, 0.9547, 0.5566, 0.9547, 0.5566, 0.9547, 0.5566, 0.9547, 0.5566, 0.9547, 0.5566, 0.9547, 0.5566, 0.9547, 0.5566, 0.9547, 0.5566, 0.9547, 0.5566, 0.9547, 0.5566, 0.9547, 0.5566, 0.9547, 0.5566, 0.9547, 0.5566, 0.9547, 0.5566, 0.9547, 0.5566, 0.9547, 0.5566, 0.9547, 0.5566, 0.9547, 0.5566, 0.9547, 0.5566, 0.9547, 0.5566, 0.9547, 0.5566, 0.9547, 0.5566, 0.9547, 0.5566, 0.9547, 0.5566, 0.9547, 0.5566, 0.9547, 0.5566, 0.9547, 0.5566, 0.9547, 0.5566, 0.9547, 0.5566, 0.9547, 0.5566, 0.9547, 0.5566, 0.9547, 0.5566, 0.9547, 0.5566, 0.9547, 0.5566, 0.9547, 0.5566, 0.9547, 0.5566, 0.9547, 0.5566, 0.9547, 0.5566, 0.9547, 0.5566, 0.9547, 0.5566, 0.9547, 0.5566, 0.9547, 0.5566, 0.9547, 0.5566, 0.9547, 0.5566, 0.9547, 0.5566, 0.9547, 0.5566, 0.9547, 0.5566, 0.9547, 0.5566, 0.9547, 0.5566, 0.9547, 0.5566, 0.9547, 0.5566, 0.9547, 0.5566, 0.9547, 0.5566, 0.9547, 0.5566, 0.9547, 0.5566, 0.9547, 0.5566, 0.9547, 0.5566, 0.9547, 0.5566, 0.9547, 0.5566, 0.9547, 0.5566, 0.9547, 0.5566, 0.9547, 0.5566, 0.9547, 0.5566, 0.9547, 0.5566, 0.9547, 0.5566, 0.9547, 0.5566, 0.9547, 0.5566, 0.9547, 0.5566, 0.9547, 0.5566, 0.9547, 0.5566, 0.9547, 0.5566, 0.9547, 0.5566, 0.9547, 0.5566, 0.9547, 0.5566, 0.9547, 0.5566, 0.9547, 0.5566, 0.9547, 0.5566, 0.9547, 0.5566, 0.9547, 0.5566, 0.9547, 0.5566, 0.9547, 0.5566, 0.9547, 0.5566, 0.9547, 0.5566, 0.9547, 0.5566, 0.9547, 0.5566, 0.9547, 0.5566, 0.9547, 0.5566, 0.9547, 0.5566, 0.9547, 0.5566, 0.9547, 0.5566, 0.9547, 0.5566, 0.9547, 0.5566, 0.9547, 0.5566, 0.9547, 0.5566, 0.9547, 0.5566, 0.9547, 0.5566, 0.9547, 0.5566, 0.9547, 0.5566, 0.9547, 0.5566, 0.9547, 0.5566, 0.9547, 0.5566, 0.9547, 0.5566, 0.9547, 0.5566, 0.9547, 0.5566, 0.9547, 0.5566, 0.9547, 0.5566, 0.9547, 0.5566, 0.9547, 0.5566, 0.9547, 0.5566, 0.9547, 0.5566, 0.9547, 0.5566, 0.9547, 0.5566, 0.9547, 0.5566, 0.9547, 0.5566, 0.9547, 0.5566, 0.9547, 0.5566, 0.9547, 0.5566, 0.9547, 0.5566, 0.9547, 0.5566, 0.9547, 0.5566, 0.9547, 0.5566, 0.9547, 0.5566, 0.9547, 0.5566, 0.9547, 0.5566, 0.9547, 0.5566, 0.9547, 0.5566, 0.9547, 0.5566, 0.9547, 0.5566, 0.9547, 0.5566, 0.9547, 0.5566, 0.9547, 0.5566, 0.9547, 0.5566, 0.9547, 0.5566, 0.9547, 0.5566, 0.9547, 0.5566, 0.9547, 0.5566, 0.9547, 0.5566, 0.9547, 0.5566, 0.9547, 0.5566, 0.9547, 0.5566, 0.9547, 0.5566, 0.9547, 0.5566, 0.9547, 0.5566, 0.9547, 0.5566, 0.9547, 0.5566, 0.9547, 0.5566, 0.9547, 0.5566, 0.9547, 0.5566, 0.9547, 0.5566, 0.9547, 0.5566, 0.9547, 0.5566, 0.9547, 0.5566, 0.9547, 0.5566, 0.9547, 0.5566, 0.9547, 0.5566, 0.9547, 0.5566, 0.9547, 0.5566, 0.9547, 0.5566, 0.9547, 0.5566, 0.9547, 0.5566, 0.9547, 0.5566, 0.9547, 0.5566, 0.9547, 0.5566, 0.9547, 0.5566, 0.9547, 0.5566, 0.9547, 0.5566, 0.9547, 0.5566, 0.9547, 0.5566, 0.9547, 0.5566, 0.9547, 0.5566, 0.9547, 0.5566, 0.9547, 0.5566, 0.9547, 0.5566, 0.9547, 0.5566, 0.9547, 0.5566, 0.9547, 0.5566, 0.9547, 0.5566, 0.9547, 0.5566, 0.9547, 0.5566, 0.9547, 0.5566, 0.9547, 0.5566, 0.9547, 0.5566, 0.9547, 0.5566, 0.9547, 0.5566, 0.9547, 0.5566, 0.9547, 0.5566, 0.9547, 0.5566, 0.9547, 0.5566, 0.9547, 0.5566, 0.9547, 0.5566, 0.9547, 0.5566, 0.9547, 0.5566, 0.9547, 0.5566, 0.9547, 0.5566, 0.9547, 0.5566, 0.9547, 0.5566, 0.9547, 0.5566, 0.9547, 0.5566, 0.9547, 0.5566, 0.9547, 0.5566, 0.9547, 0.5566, 0.9547, 0.5566, 0.9547, 0.5566, 0.9547, 0.5566, 0.9547, 0.5566, 0.9547, 0.5566, 0.9547, 0.5566, 0.9547, 0.5566, 0.9547, 0.5566, 0.9547, 0.5566, 0.9547, 0.5566, 0.9547, 0.5566, 0.9547, 0.5566, 0.9547, 0.5566, 0.9547, 0.5566, 0.9547, 0.5566, 0.9547, 0.5566, 0.9547, 0.5566, 0.9547, 0.5566, 0.9547, 0.5566, 0.9547, 0.5566, 0.9547, 0.5566, 0.9547, 0.5566, 0.9547, 0.5566, 0.9547, 0.5566, 0.9547, 0.5566, 0.9547, 0.5566, 0.9547, 0.5566, 0.9547, 0.5566, 0.9547, 0.5566, 0.9547, 0.5566, 0.9547, 0.5566, 0.9547, 0.5566, 0.9547, 0.5566, 0.9547, 0.5566, 0.9547, 0.5566, 0.9547, 0.5566, 0.9547, 0.5566, 0.9547, 0.5566, 0.9547, 0.5566, 0.9547, 0.5566, 0.9547, 0.5566, 0.9547, 0.5566, 0.9547, 0.5566, 0.9547, 0.5566, 0.9547, 0.5566, 0.9547, 0.5566, 0.9547, 0.5566, 0.9547, 0.5566, 0.9547, 0.5566, 0.9547, 0.5566, 0.9547, 0.5566, 0.9547, 0.5566, 0.9547, 0.5566, 0.9547, 0.5566, 0.9547, 0.5566, 0.9547, 0.5566, 0.9547, 0.5566, 0.9547, 0.5566, 0.9547, 0.5566, 0.9547, 0.5566, 0.9547, 0.5566, 0.9547, 0.5566, 0.9547, 0.5566, 0.9547, 0.5566, 0.9547, 0.5566, 0.9547, 0.5566, 0.9547, 0.5566, 0.9547, 0.5566, 0.9547, 0.5566, 0.9547, 0.5566, 0.9547, 0.5566, 0.9547, 0.5566, 0.9547, 0.5566, 0.9547, 0.5566, 0.9547, 0.5566, 0.9547, 0.5566, 0.9547, 0.5566, 0.9547, 0.5566, 0.9547, 0.5566, 0.9547, 0.5566, 0.9547, 0.5566, 0.9547, 0.5566, 0.9547, 0.5566, 0.9547, 0.5566, 0.9547, 0.5566, 0.9547, 0.5566, 0.9547, 0.5566, 0.9547, 0.5566, 0.9547, 0.5566, 0.9547, 0.5566, 0.9547, 0.5566, 0.9547, 0.5566, 0.9547, 0.5566, 0.9547, 0.5566, 0.9547, 0.5566, 0.9547, 0.5566, 0.9547, 0.5566, 0.9547, 0.5566, 0.9547, 0.5566, 0.9547, 0.5566, 0.9547, 0.5566, 0.9547, 0.5566, 0.9547, 0.5566, 0.9547, 0.5566, 0.9547, 0.5566, 0.9547, 0.5566, 0.9547, 0.5566, 0.9547, 0.5566, 0.9547, 0.5566, 0.9547, 0.5566, 0.9547, 0.5566, 0.9547, 0.5566, 0.9547, 0.5566, 0.9547, 0.3126, 0.5635, 0.3126, 0.5635, 0.3126, 0.5635, 0.3126, 0.5635, 0.3126, 0.5635, 0.3126, 0.5635, 0.3126, 0.5635, 0.3126, 0.5635, 0.3126, 0.5635, 0.3126, 0.5635, 0.3126, 0.5635, 0.3126, 0.5635, 0.3126, 0.5635, 0.3126, 0.5635, 0.3126, 0.5635, 0.3126, 0.5635, 0.3126, 0.5635, 0.3126, 0.5635, 0.3126, 0.5635, 0.3126, 0.5635, 0.3126, 0.5635, 0.3126, 0.5635, 0.3126, 0.5635, 0.3126, 0.5635, 0.3126, 0.5635, 0.3126, 0.5635, 0.3126, 0.5635, 0.3126, 0.5635, 0.3126, 0.5635, 0.3126, 0.5635, 0.3126, 0.5635, 0.3126, 0.5635, 0.3126, 0.5635, 0.3126, 0.5635, 0.3126, 0.5635, 0.3126, 0.5635, 0.3126, 0.5635, 0.3126, 0.5635, 0.3126, 0.5635, 0.3126, 0.5635, 0.3126, 0.5635, 0.3126, 0.5635, 0.3126, 0.5635, 0.3126, 0.5635, 0.3126, 0.5635, 0.3126, 0.5635, 0.3126, 0.5635, 0.3126, 0.5635, 0.3126, 0.5635, 0.3126, 0.5635, 0.3126, 0.5635, 0.3126, 0.5635, 0.3126, 0.5635, 0.3126, 0.5635, 0.3126, 0.5635, 0.3126, 0.5635, 0.3126, 0.5635, 0.3126, 0.5635, 0.3126, 0.5635, 0.3126, 0.5635, 0.3126, 0.5635, 0.3126, 0.5635, 0.3126, 0.5635, 0.3126, 0.5635, 0.3126, 0.5635, 0.3126, 0.5635, 0.3126, 0.5635, 0.3126, 0.5635, 0.3126, 0.5635, 0.3126, 0.5635, 0.3126, 0.5635, 0.3126, 0.5635, 0.3126, 0.5635, 0.3126, 0.5635, 0.3126, 0.5635, 0.3126, 0.5635, 0.3126, 0.5635, 0.3126, 0.5635, 0.3126, 0.5635, 0.3126, 0.5635, 0.3126, 0.5635, 0.3126, 0.5635, 0.3126, 0.5635, 0.3126, 0.5635, 0.3126, 0.5635, 0.3126, 0.5635, 0.3126, 0.5635, 0.3126, 0.5635, 0.3126, 0.5635, 0.3126, 0.5635, 0.3126, 0.5635, 0.3126, 0.5635, 0.3126, 0.5635, 0.3126, 0.5635, 0.3126, 0.5635, 0.3126, 0.5635, 0.3126, 0.5635, 0.3126, 0.5635, 0.3126, 0.5635, 0.3126, 0.5635, 0.3126, 0.5635, 0.3126, 0.5635, 0.3126, 0.5635, 0.3126, 0.5635, 0.3126, 0.5635, 0.3126, 0.5635, 0.3126, 0.5635, 0.3126, 0.5635, 0.3126, 0.5635, 0.3126, 0.5635, 0.3126, 0.5635, 0.3126, 0.5635, 0.3126, 0.5635, 0.3126, 0.5635, 0.3126, 0.5635, 0.3126, 0.5635, 0.3126, 0.5635, 0.3126, 0.5635, 0.3126, 0.5635, 0.3126, 0.5635, 0.3126, 0.5635, 0.3126, 0.5635, 0.3126, 0.5635, 0.3126, 0.5635, 0.3126, 0.5635, 0.3126, 0.5635, 0.3126, 0.5635, 0.3126, 0.5635, 0.3126, 0.5635, 0.3126, 0.5635, 0.3126, 0.5635, 0.3126, 0.5635, 0.3126, 0.5635, 0.3126, 0.5635, 0.3126, 0.5635, 0.3126, 0.5635, 0.3126, 0.5635, 0.3126, 0.5635, 0.3126, 0.5635, 0.3126, 0.5635, 0.3126, 0.5635, 0.3126, 0.5635, 0.3126, 0.5635, 0.3126, 0.5635, 0.3126, 0.5635, 0.3126, 0.5635, 0.3126, 0.5635, 0.3126, 0.5635, 0.3126, 0.5635, 0.3126, 0.5635, 0.3126, 0.5635, 0.3126, 0.5635, 0.3126, 0.5635, 0.3126, 0.5635, 0.3126, 0.5635, 0.3126, 0.5635, 0.3126, 0.5635, 0.3126, 0.5635, 0.3126, 0.5635, 0.3126, 0.5635, 0.3126, 0.5635, 0.3126, 0.5635, 0.3126, 0.5635, 0.3126, 0.5635, 0.3126, 0.5635, 0.3126, 0.5635, 0.3126, 0.5635, 0.3126, 0.5635, 0.3126, 0.5635, 0.3126, 0.5635, 0.3126, 0.5635, 0.3126, 0.5635, 0.3126, 0.5635, 0.3126, 0.5635, 0.3126, 0.5635, 0.3126, 0.5635, 0.3126, 0.5635, 0.3126, 0.5635, 0.3126, 0.5635, 0.3126, 0.5635, 0.3126, 0.5635, 0.3126, 0.5635, 0.3126, 0.5635, 0.3126, 0.5635, 0.3126, 0.5635, 0.3126, 0.5635, 0.3126, 0.5635, 0.3126, 0.5635, 0.3126, 0.5635, 0.3126, 0.5635, 0.3126, 0.5635, 0.3126, 0.5635, 0.3126, 0.5635, 0.3126, 0.5635, 0.3126, 0.5635, 0.3126, 0.5635, 0.3126, 0.5635, 0.3126, 0.5635, 0.3126, 0.5635, 0.3126, 0.5635, 0.3126, 0.5635, 0.3126, 0.5635, 0.3126, 0.5635, 0.3126, 0.5635, 0.3126, 0.5635, 0.3126, 0.5635, 0.3126, 0.5635, 0.3126, 0.5635, 0.3126, 0.5635, 0.3126, 0.5635, 0.3126, 0.5635, 0.3126, 0.5635, 0.3126, 0.5635, 0.3126, 0.5635, 0.3126, 0.5635, 0.3126, 0.5635, 0.3126, 0.5635, 0.3126, 0.5635, 0.3126, 0.5635, 0.3126, 0.5635, 0.3126, 0.5635, 0.3126, 0.5635, 0.3126, 0.5635, 0.3126, 0.5635, 0.3126, 0.5635, 0.3126, 0.5635, 0.3126, 0.5635, 0.3126, 0.5635, 0.3126, 0.5635, 0.3126, 0.5635, 0.3126, 0.5635, 0.3126, 0.5635, 0.3126, 0.5635, 0.3126, 0.5635, 0.3126, 0.5635, 0.3126, 0.5635, 0.3126, 0.5635, 0.3126, 0.5635, 0.3126, 0.5635, 0.3126, 0.5635, 0.5566, 0.9547, 0.5566, 0.9547, 0.5566, 0.9547, 0.5566, 0.9547, 0.5566, 0.9547, 0.5566, 0.9547, 0.5566, 0.9547, 0.5566, 0.9547, 0.5566, 0.9547, 0.5566, 0.9547, 0.5566, 0.9547, 0.5566, 0.9547, 0.5566, 0.9547, 0.5566, 0.9547, 0.5566, 0.9547, 0.5566, 0.9547, 0.5566, 0.9547, 0.5566, 0.9547, 0.5566, 0.9547, 0.5566, 0.9547, 0.5566, 0.9547, 0.5566, 0.9547, 0.5566, 0.9547, 0.5566, 0.9547, 0.5566, 0.9547, 0.5566, 0.9547, 0.5566, 0.9547, 0.5566, 0.9547, 0.5566, 0.9547, 0.5566, 0.9547, 0.5566, 0.9547, 0.5566, 0.9547])
me_icosphere.materials.append(mat_material)
me_icosphere.materials.append(mat_materialglow)
me_icosphere.use_remesh_fix_poles = True
me_icosphere.use_remesh_preserve_attributes = False
me_icosphere.use_mirror_vertex_groups = False
me_icosphere.update()

# ---- objects
ob_planet = bpy.data.objects.new('Planet', me_icosphere)

# ---- transforms, parenting, visibility, modifiers, constraints
ob_planet.location = (0.0, 0.0, 0.0)
ob_planet.scale = (4.0, 4.0, 4.0)
ob_planet.lineart.crease_threshold = 0.0

# ---- collection membership
col_collection.objects.link(ob_planet)

# ---- scene / render settings (as saved in the file)
scene.frame_start = 1; scene.frame_end = 250; scene.frame_set(1)
scene.render.engine = 'BLENDER_EEVEE_NEXT'
scene.cycles.use_denoising = False
scene.cycles.samples = 128
scene.cycles.sampling_pattern = 'TABULATED_SOBOL'
scene.cycles.use_adaptive_sampling = False
scene.cycles.use_light_tree = False
scene.view_settings.view_transform = 'Filmic'
bpy.context.view_layer.update()

# ---- added for rendering (the .blend has no active camera and no usable light): camera, sun
cam_auto = bpy.data.cameras.new('AutoCamera')
cam_auto.lens = 50.0
cam_auto.sensor_width = 36.0
cam_auto.clip_end = 1000.0
ob_auto_camera = bpy.data.objects.new('AutoCamera', cam_auto)
scene.collection.objects.link(ob_auto_camera)
ob_auto_camera.location = (12.8802, -15.4602, 10.3124)
ob_auto_camera.rotation_euler = (1.09748, -7.21219e-08, 0.694738)
scene.camera = ob_auto_camera
light_auto_sun = bpy.data.lights.new('AutoSun', 'SUN')
light_auto_sun.energy = 3.0
light_auto_sun.angle = 0.0523599
ob_auto_sun = bpy.data.objects.new('AutoSun', light_auto_sun)
scene.collection.objects.link(ob_auto_sun)
ob_auto_sun.rotation_euler = (0.872665, 0.174533, 0.523599)
bpy.context.view_layer.update()
